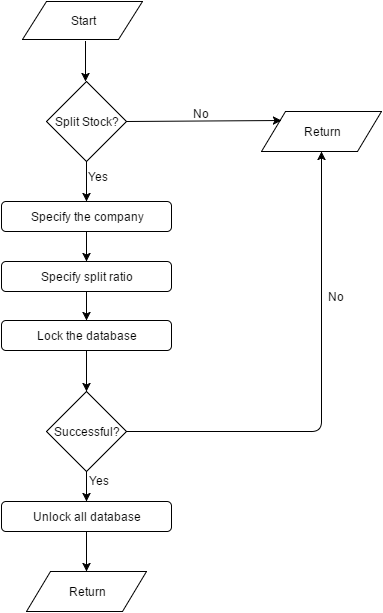

The diagram above was exported from draw.io. Its source (the exported page's mxGraphModel, read from the mxfile embedded in the PNG):
<mxGraphModel dx="880" dy="492" grid="1" gridSize="10" guides="1" tooltips="1" connect="1" arrows="1" fold="1" page="1" pageScale="1" pageWidth="850" pageHeight="1100" background="#ffffff" math="0" shadow="0">
  <root>
    <mxCell id="0" />
    <mxCell id="1" parent="0" />
    <mxCell id="3" value="Start" style="shape=parallelogram;whiteSpace=wrap;html=1;" vertex="1" parent="1">
      <mxGeometry x="361" y="100" width="120" height="38" as="geometry" />
    </mxCell>
    <mxCell id="5" value="Split Stock?" style="rhombus;whiteSpace=wrap;html=1;" vertex="1" parent="1">
      <mxGeometry x="385" y="180" width="80" height="80" as="geometry" />
    </mxCell>
    <mxCell id="6" value="Return" style="shape=parallelogram;whiteSpace=wrap;html=1;" vertex="1" parent="1">
      <mxGeometry x="600" y="210" width="120" height="40" as="geometry" />
    </mxCell>
    <mxCell id="8" value="Specify the company" style="rounded=1;whiteSpace=wrap;html=1;" vertex="1" parent="1">
      <mxGeometry x="340" y="300" width="170" height="30" as="geometry" />
    </mxCell>
    <mxCell id="9" value="Lock the database" style="rounded=1;whiteSpace=wrap;html=1;" vertex="1" parent="1">
      <mxGeometry x="340" y="419" width="170" height="30" as="geometry" />
    </mxCell>
    <mxCell id="10" value="Specify split ratio" style="rounded=1;whiteSpace=wrap;html=1;" vertex="1" parent="1">
      <mxGeometry x="340" y="360" width="170" height="30" as="geometry" />
    </mxCell>
    <mxCell id="11" value="Successful?" style="rhombus;whiteSpace=wrap;html=1;" vertex="1" parent="1">
      <mxGeometry x="385" y="490" width="80" height="80" as="geometry" />
    </mxCell>
    <mxCell id="12" value="Unlock all database" style="rounded=1;whiteSpace=wrap;html=1;" vertex="1" parent="1">
      <mxGeometry x="340" y="600" width="170" height="30" as="geometry" />
    </mxCell>
    <mxCell id="14" value="Return" style="shape=parallelogram;whiteSpace=wrap;html=1;" vertex="1" parent="1">
      <mxGeometry x="365" y="670" width="120" height="40" as="geometry" />
    </mxCell>
    <mxCell id="15" value="" style="endArrow=classic;html=1;" edge="1" parent="1">
      <mxGeometry width="50" height="50" relative="1" as="geometry">
        <mxPoint x="424" y="140" as="sourcePoint" />
        <mxPoint x="424" y="180" as="targetPoint" />
      </mxGeometry>
    </mxCell>
    <mxCell id="17" value="" style="endArrow=classic;html=1;entryX=0.167;entryY=0.225;entryPerimeter=0;" edge="1" parent="1" target="6">
      <mxGeometry width="50" height="50" relative="1" as="geometry">
        <mxPoint x="465" y="220" as="sourcePoint" />
        <mxPoint x="610" y="220" as="targetPoint" />
      </mxGeometry>
    </mxCell>
    <mxCell id="18" value="" style="endArrow=classic;html=1;exitX=0.5;exitY=1;entryX=0.5;entryY=0;" edge="1" parent="1" source="5" target="8">
      <mxGeometry width="50" height="50" relative="1" as="geometry">
        <mxPoint x="396" y="300" as="sourcePoint" />
        <mxPoint x="446" y="250" as="targetPoint" />
      </mxGeometry>
    </mxCell>
    <mxCell id="19" value="" style="endArrow=classic;html=1;exitX=0.5;exitY=1;entryX=0.5;entryY=0;" edge="1" parent="1" source="8" target="10">
      <mxGeometry width="50" height="50" relative="1" as="geometry">
        <mxPoint x="400" y="375" as="sourcePoint" />
        <mxPoint x="450" y="325" as="targetPoint" />
      </mxGeometry>
    </mxCell>
    <mxCell id="20" value="" style="endArrow=classic;html=1;exitX=0.5;exitY=1;entryX=0.5;entryY=0;" edge="1" parent="1" source="10" target="9">
      <mxGeometry width="50" height="50" relative="1" as="geometry">
        <mxPoint x="415" y="434" as="sourcePoint" />
        <mxPoint x="465" y="384" as="targetPoint" />
      </mxGeometry>
    </mxCell>
    <mxCell id="21" value="" style="endArrow=classic;html=1;exitX=0.5;exitY=1;entryX=0.5;entryY=0;" edge="1" parent="1" source="9" target="11">
      <mxGeometry width="50" height="50" relative="1" as="geometry">
        <mxPoint x="400" y="499" as="sourcePoint" />
        <mxPoint x="450" y="449" as="targetPoint" />
      </mxGeometry>
    </mxCell>
    <mxCell id="23" value="" style="endArrow=classic;html=1;exitX=1;exitY=0.5;entryX=0.5;entryY=1;" edge="1" parent="1" source="11" target="6">
      <mxGeometry width="50" height="50" relative="1" as="geometry">
        <mxPoint x="510" y="555" as="sourcePoint" />
        <mxPoint x="560" y="505" as="targetPoint" />
        <Array as="points">
          <mxPoint x="660" y="530" />
        </Array>
      </mxGeometry>
    </mxCell>
    <mxCell id="24" value="" style="endArrow=classic;html=1;exitX=0.5;exitY=1;entryX=0.5;entryY=0;" edge="1" parent="1" source="12" target="14">
      <mxGeometry width="50" height="50" relative="1" as="geometry">
        <mxPoint x="440" y="670" as="sourcePoint" />
        <mxPoint x="490" y="620" as="targetPoint" />
      </mxGeometry>
    </mxCell>
    <mxCell id="25" value="" style="endArrow=classic;html=1;exitX=0.5;exitY=1;entryX=0.5;entryY=0;" edge="1" parent="1" source="11" target="12">
      <mxGeometry width="50" height="50" relative="1" as="geometry">
        <mxPoint x="350" y="575" as="sourcePoint" />
        <mxPoint x="400" y="525" as="targetPoint" />
      </mxGeometry>
    </mxCell>
    <mxCell id="28" value="No" style="text;html=1;resizable=0;points=[];autosize=1;align=left;verticalAlign=top;spacingTop=-4;" vertex="1" parent="1">
      <mxGeometry x="530" y="203" width="30" height="20" as="geometry" />
    </mxCell>
    <mxCell id="29" value="Yes" style="text;html=1;resizable=0;points=[];autosize=1;align=left;verticalAlign=top;spacingTop=-4;" vertex="1" parent="1">
      <mxGeometry x="425" y="266" width="40" height="20" as="geometry" />
    </mxCell>
    <mxCell id="32" value="No" style="text;html=1;resizable=0;points=[];autosize=1;align=left;verticalAlign=top;spacingTop=-4;" vertex="1" parent="1">
      <mxGeometry x="665" y="386" width="30" height="20" as="geometry" />
    </mxCell>
    <mxCell id="33" value="Yes" style="text;html=1;resizable=0;points=[];autosize=1;align=left;verticalAlign=top;spacingTop=-4;" vertex="1" parent="1">
      <mxGeometry x="426" y="570" width="40" height="20" as="geometry" />
    </mxCell>
  </root>
</mxGraphModel>